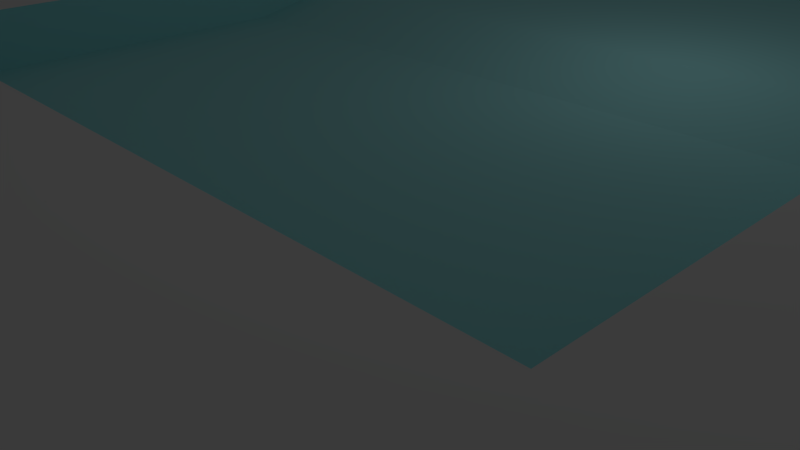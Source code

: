 # Source: swimmingpool.blend  (saved by Blender 2.62.0; exported with 4.5.12 LTS)
import bpy
from mathutils import Matrix  # noqa: F401  (used for matrix-valued properties, if any)

bpy.ops.wm.read_factory_settings(use_empty=True)
scene = bpy.context.scene
scene.name = 'Scene'

# ---- collections
col_collection_1 = bpy.data.collections.new('Collection 1'); scene.collection.children.link(col_collection_1)

# ---- materials (node trees are filled in below, after node groups)
mat_material_001 = bpy.data.materials.new('Material.001')
mat_material_001.alpha_threshold = 0.0
mat_material_001.use_transparent_shadow = False
mat_material_001.diffuse_color = (0.3515, 0.7796, 0.8, 1.0)
mat_material_001.roughness = 0.5
mat_material_001.line_color = (0.0, 0.0, 0.0, 1.0)
mat_material_002 = bpy.data.materials.new('Material.002')
mat_material_002.alpha_threshold = 0.0
mat_material_002.use_transparent_shadow = False
mat_material_002.roughness = 0.5
mat_material_002.line_color = (0.0, 0.0, 0.0, 1.0)

# ---- material node trees

# ---- world
world_world = bpy.data.worlds.new('World'); scene.world = world_world
world_world.color = (0.05088, 0.05088, 0.05088)
world_world.use_sun_shadow = False
world_world.sun_shadow_jitter_overblur = 0.0
world_world.cycles.sampling_method = 'MANUAL'
world_world.cycles.sample_map_resolution = 256

# ---- cameras
cam_camera = bpy.data.cameras.new('Camera')
cam_camera.clip_end = 100.0
cam_camera.lens = 35.0
cam_camera.sensor_width = 32.0
cam_camera.sensor_height = 18.0
cam_camera.ortho_scale = 7.314
cam_camera.dof.focus_distance = 0.0
cam_camera.dof.aperture_fstop = 128.0

# ---- lights
light_lamp = bpy.data.lights.new('Lamp', 'POINT')
light_lamp.transmission_factor = 0.0
light_lamp.cutoff_distance = 30.0
light_lamp.energy = 100.0
light_lamp.shadow_buffer_clip_start = 1.001
light_lamp.shadow_soft_size = 1.0
light_lamp.shadow_maximum_resolution = 0.006
light_lamp.use_absolute_resolution = True
light_lamp.cycles.use_multiple_importance_sampling = False

# ---- meshes
me_cube_001 = bpy.data.meshes.new('Cube.001')
me_cube_001.from_pydata([(1.0, -1.0, -1.0), (-1.0, -1.0, -1.0), (-1.0, 1.0, -1.0), (1.0, 1.0, -1.0), (1.0, 1.0, 1.0), (1.0, -1.0, 1.0), (-1.0, -1.0, 1.0), (-1.0, 1.0, 1.0), (0.5233, -0.625, 1.0), (0.5233, -0.2642, 1.0), (0.3012, -0.625, 1.0), (0.5233, 0.1901, 1.0), (0.07916, -0.625, 1.0), (-0.5233, -0.2642, 1.0), (-0.5233, -0.1007, 1.0), (-0.5233, 0.2344, 1.0), (-0.01261, 0.625, 1.0), (0.268, 0.625, 1.0), (0.5233, 0.625, 1.0), (-0.5233, 0.625, 1.0), (-0.268, 0.625, 1.0), (-0.3012, -0.625, 1.0), (-0.5233, -0.625, 1.0), (0.5233, 0.2344, 1.0), (0.1744, -0.625, -0.9706), (0.5233, -0.625, -0.9706), (0.5233, -0.05816, -0.9706), (0.1744, -0.05816, -0.9706), (0.5233, 0.09139, -0.264), (0.1744, 0.09139, -0.264), (-0.1744, -0.05816, -0.9706), (-0.1744, -0.625, -0.9706), (0.5233, 0.625, -0.264), (0.1744, 0.625, -0.264), (-0.1744, 0.09139, -0.264), (-0.5233, -0.05816, -0.9706), (-0.5233, -0.625, -0.9706), (-0.1744, 0.625, -0.264), (-0.5233, 0.09139, -0.264), (-0.5233, 0.625, -0.264)], [], [(0, 1, 2, 3), (13, 15, 19, 7), (19, 20, 7), (20, 16, 18, 7), (12, 21, 22, 6), (18, 23, 11, 4), (18, 4, 7), (7, 6, 22, 13), (16, 17, 18), (13, 14, 15), (6, 8, 10, 12), (9, 8, 4, 11), (6, 5, 8), (8, 5, 4), (5, 0, 3, 4), (0, 5, 6, 1), (1, 6, 7, 2), (4, 3, 2, 7), (26, 27, 24, 25), (28, 29, 27, 26), (32, 33, 29, 28), (30, 31, 24, 27), (34, 30, 27, 29), (33, 37, 34, 29), (35, 36, 31, 30), (38, 35, 30, 34), (37, 39, 38, 34), (11, 28, 26, 9), (11, 23, 28), (9, 26, 25, 8), (23, 18, 32, 28), (12, 24, 31, 21), (12, 10, 24), (21, 31, 36, 22), (10, 8, 25, 24), (14, 35, 38, 15), (14, 13, 35), (15, 38, 39, 19), (13, 22, 36, 35), (16, 37, 33, 17), (16, 20, 37), (17, 33, 32, 18), (20, 19, 39, 37)])
me_cube_001.polygons.foreach_set('material_index', [0, 1, 1, 1, 1, 1, 1, 1, 0, 0, 1, 1, 1, 1, 0, 0, 0, 0, 0, 0, 0, 0, 0, 0, 0, 0, 0, 0, 0, 0, 0, 0, 0, 0, 0, 0, 0, 0, 0, 0, 0, 0, 0])
me_cube_001.materials.append(mat_material_001)
me_cube_001.materials.append(mat_material_002)
me_cube_001.use_remesh_preserve_volume = False
me_cube_001.use_remesh_preserve_attributes = False
me_cube_001.use_mirror_vertex_groups = False
me_cube_001.update()

# ---- objects
ob_cube_001 = bpy.data.objects.new('Cube.001', me_cube_001)
ob_lamp = bpy.data.objects.new('Lamp', light_lamp)
ob_camera = bpy.data.objects.new('Camera', cam_camera)

# ---- transforms, parenting, visibility, modifiers, constraints
ob_cube_001.location = (0.0, 0.0, 0.0)
ob_cube_001.scale = (20.0, 20.0, 0.85)
ob_cube_001.lineart.crease_threshold = 0.0
ob_lamp.location = (4.076, 1.005, 5.904)
ob_lamp.rotation_euler = (0.6503, 0.05522, 1.866)
ob_lamp.lock_rotations_4d = False
ob_lamp.empty_display_type = 'ARROWS'
ob_lamp.color = (0.0, 0.0, 0.0, 0.0)
ob_lamp.lineart.crease_threshold = 0.0
ob_camera.location = (14.97, -18.52, 6.206)
ob_camera.rotation_euler = (1.109, 0.01082, 0.8149)
ob_camera.lock_rotations_4d = False
ob_camera.empty_display_type = 'ARROWS'
ob_camera.color = (0.0, 0.0, 0.0, 0.0)
ob_camera.display_type = 'WIRE'
ob_camera.lineart.crease_threshold = 0.0

# ---- collection membership
col_collection_1.objects.link(ob_cube_001)
col_collection_1.objects.link(ob_lamp)
col_collection_1.objects.link(ob_camera)

# ---- scene / render settings (as saved in the file)
scene.camera = ob_camera
scene.frame_start = 1; scene.frame_end = 250; scene.frame_set(1)
scene.render.engine = 'BLENDER_EEVEE_NEXT'
scene.render.image_settings.color_mode = 'RGB'
scene.render.image_settings.compression = 90
scene.render.resolution_percentage = 50
scene.render.dither_intensity = 0.0
scene.render.bake_margin = 2
scene.render.bake_bias = 0.0
scene.cycles.use_denoising = False
scene.cycles.samples = 10
scene.cycles.sampling_pattern = 'TABULATED_SOBOL'
scene.cycles.light_sampling_threshold = 0.0
scene.cycles.use_adaptive_sampling = False
scene.cycles.use_light_tree = False
scene.cycles.blur_glossy = 0.0
scene.cycles.volume_bounces = 1
scene.cycles.pixel_filter_type = 'GAUSSIAN'
scene.cycles.sample_clamp_indirect = 0.0
scene.view_settings.view_transform = 'Standard'
bpy.context.view_layer.update()
